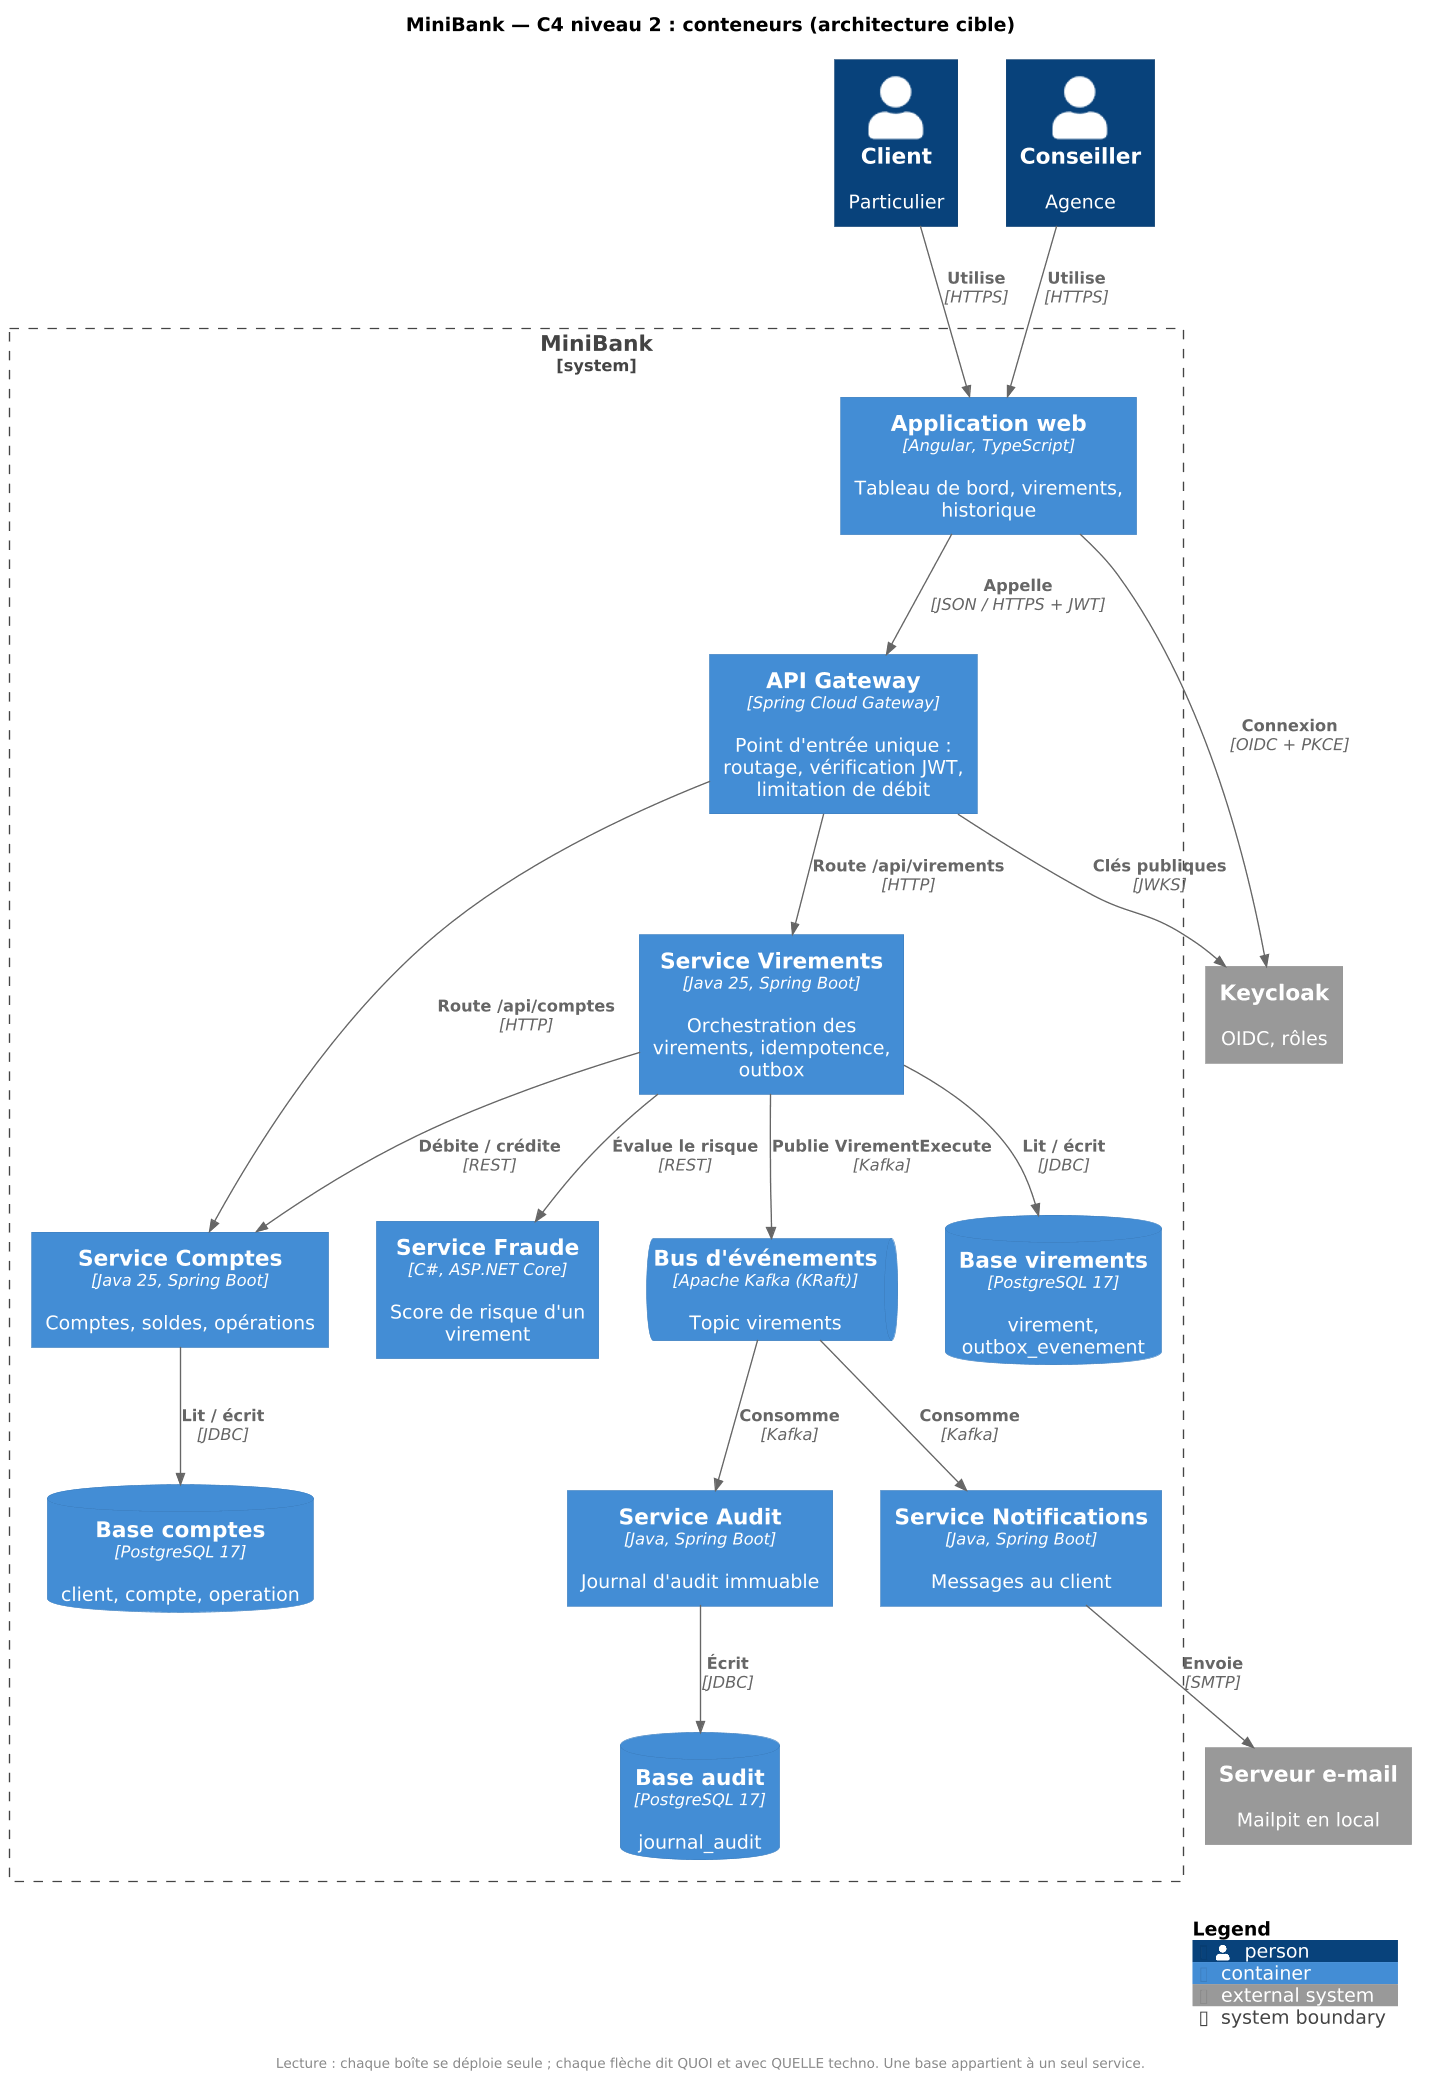

The diagram above was rendered by PlantUML. Its source (embedded in the PNG):
@startuml 14_c4_conteneurs
!include <C4/C4_Container>
skinparam defaultFontName "DejaVu Sans"
skinparam dpi 130

title MiniBank — C4 niveau 2 : conteneurs (architecture cible)

Person(client, "Client", "Particulier")
Person(conseiller, "Conseiller", "Agence")

System_Boundary(mb, "MiniBank") {
  Container(spa, "Application web", "Angular, TypeScript", "Tableau de bord, virements, historique")
  Container(gw, "API Gateway", "Spring Cloud Gateway", "Point d'entrée unique : routage, vérification JWT, limitation de débit")
  Container(comptes, "Service Comptes", "Java 25, Spring Boot", "Comptes, soldes, opérations")
  ContainerDb(dbc, "Base comptes", "PostgreSQL 17", "client, compte, operation")
  Container(virements, "Service Virements", "Java 25, Spring Boot", "Orchestration des virements, idempotence, outbox")
  ContainerDb(dbv, "Base virements", "PostgreSQL 17", "virement, outbox_evenement")
  Container(fraude, "Service Fraude", "C#, ASP.NET Core", "Score de risque d'un virement")
  ContainerQueue(kafka, "Bus d'événements", "Apache Kafka (KRaft)", "Topic virements")
  Container(notif, "Service Notifications", "Java, Spring Boot", "Messages au client")
  Container(audit, "Service Audit", "Java, Spring Boot", "Journal d'audit immuable")
  ContainerDb(dba, "Base audit", "PostgreSQL 17", "journal_audit")
}

System_Ext(idp, "Keycloak", "OIDC, rôles")
System_Ext(mail, "Serveur e-mail", "Mailpit en local")

Rel(client, spa, "Utilise", "HTTPS")
Rel(conseiller, spa, "Utilise", "HTTPS")
Rel(spa, idp, "Connexion", "OIDC + PKCE")
Rel(spa, gw, "Appelle", "JSON / HTTPS + JWT")
Rel(gw, comptes, "Route /api/comptes", "HTTP")
Rel(gw, virements, "Route /api/virements", "HTTP")
Rel(gw, idp, "Clés publiques", "JWKS")
Rel(comptes, dbc, "Lit / écrit", "JDBC")
Rel(virements, dbv, "Lit / écrit", "JDBC")
Rel(virements, fraude, "Évalue le risque", "REST")
Rel(virements, comptes, "Débite / crédite", "REST")
Rel(virements, kafka, "Publie VirementExecute", "Kafka")
Rel(kafka, notif, "Consomme", "Kafka")
Rel(kafka, audit, "Consomme", "Kafka")
Rel(audit, dba, "Écrit", "JDBC")
Rel(notif, mail, "Envoie", "SMTP")

SHOW_LEGEND()

footer Lecture : chaque boîte se déploie seule ; chaque flèche dit QUOI et avec QUELLE techno. Une base appartient à un seul service.
@enduml